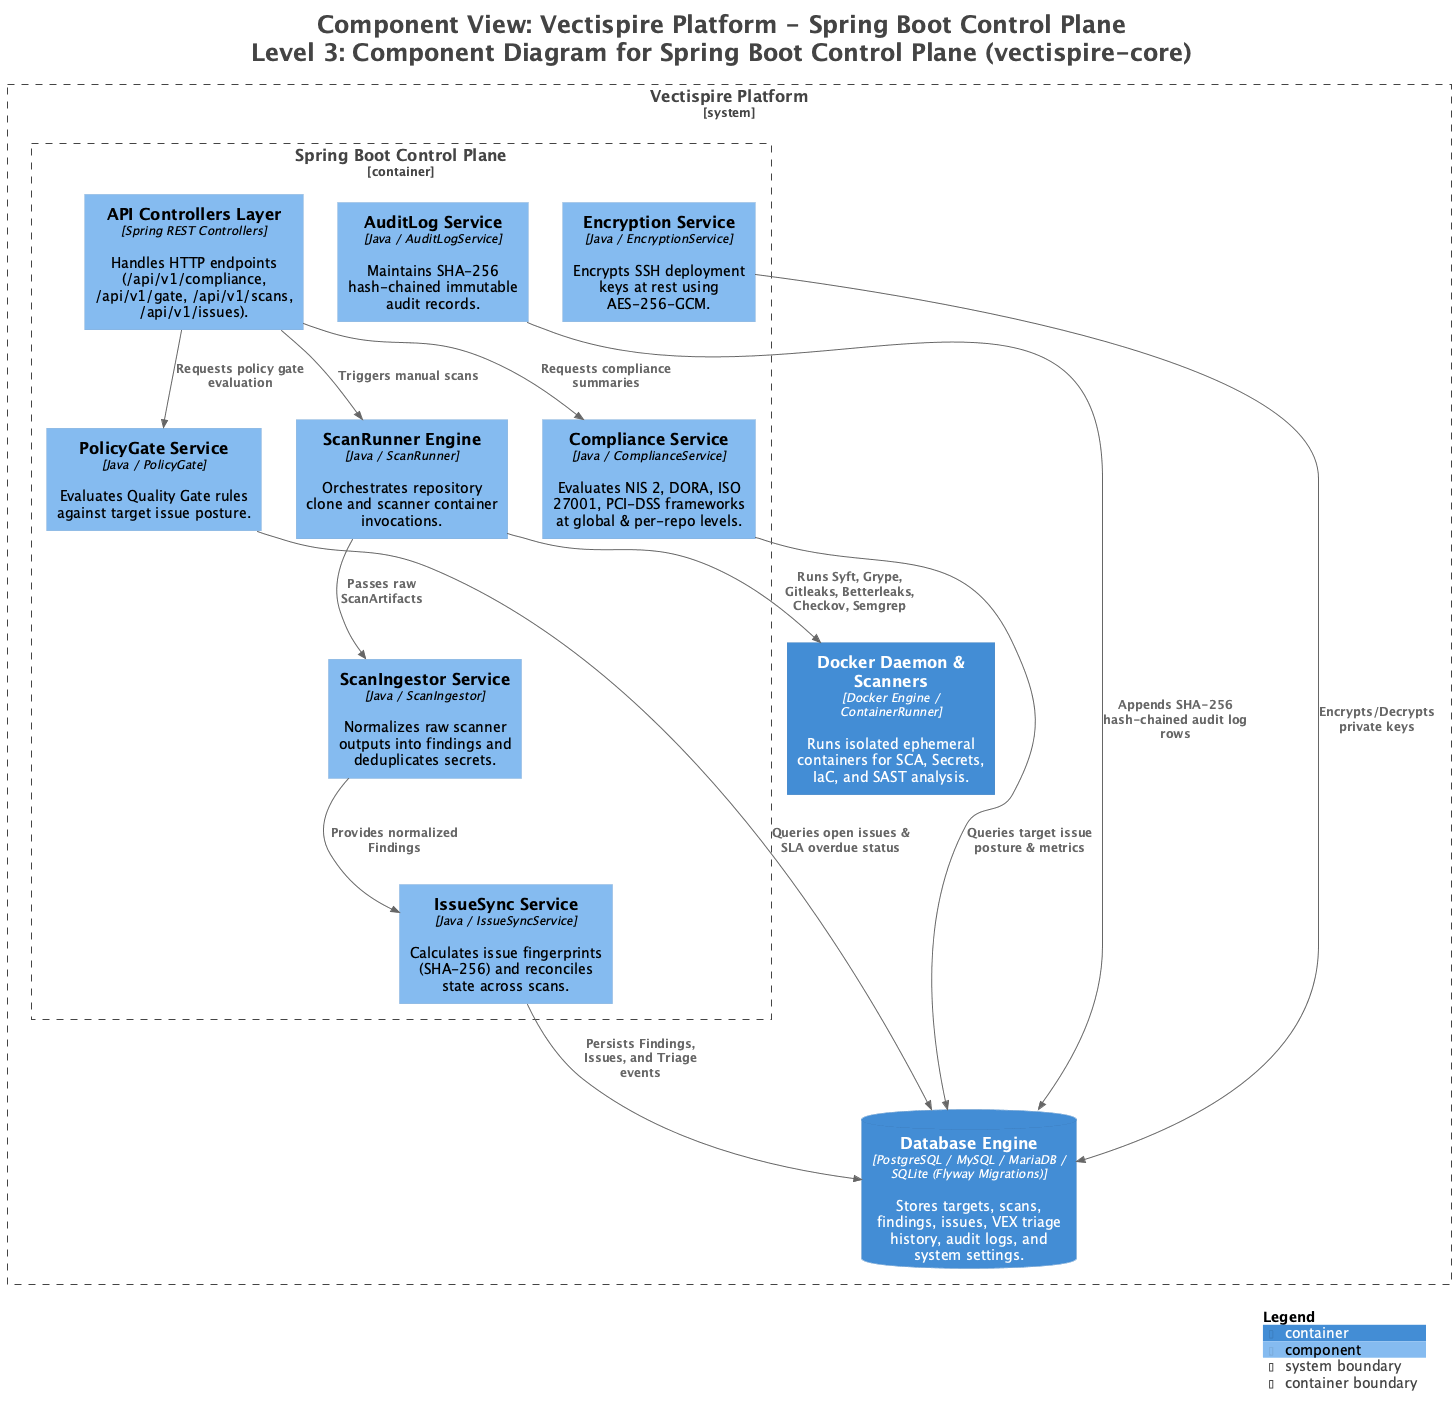

The diagram above was rendered by PlantUML. Its source (embedded in the PNG):
@startuml
title <size:24>Component View: Vectispire Platform - Spring Boot Control Plane</size>\n<size:24>Level 3: Component Diagram for Spring Boot Control Plane (vectispire-core)</size>

set separator none
top to bottom direction

<style>
  root {
    BackgroundColor: #ffffff
    FontColor: #444444
  }
</style>

!include <C4/C4>
!include <C4/C4_Context>
!include <C4/C4_Container>
!include <C4/C4_Component>

System_Boundary("VectispirePlatform_boundary", "Vectispire Platform", $tags="") {
  Container_Boundary("VectispirePlatform.SpringBootControlPlane_boundary", "Spring Boot Control Plane", $tags="") {
    Component(VectispirePlatform.SpringBootControlPlane.IssueSyncService, "IssueSync Service", $techn="Java / IssueSyncService", $descr="Calculates issue fingerprints (SHA-256) and reconciles state across scans.", $tags="", $link="")
    Component(VectispirePlatform.SpringBootControlPlane.ComplianceService, "Compliance Service", $techn="Java / ComplianceService", $descr="Evaluates NIS 2, DORA, ISO 27001, PCI-DSS frameworks at global & per-repo levels.", $tags="", $link="")
    Component(VectispirePlatform.SpringBootControlPlane.PolicyGateService, "PolicyGate Service", $techn="Java / PolicyGate", $descr="Evaluates Quality Gate rules against target issue posture.", $tags="", $link="")
    Component(VectispirePlatform.SpringBootControlPlane.AuditLogService, "AuditLog Service", $techn="Java / AuditLogService", $descr="Maintains SHA-256 hash-chained immutable audit records.", $tags="", $link="")
    Component(VectispirePlatform.SpringBootControlPlane.EncryptionService, "Encryption Service", $techn="Java / EncryptionService", $descr="Encrypts SSH deployment keys at rest using AES-256-GCM.", $tags="", $link="")
    Component(VectispirePlatform.SpringBootControlPlane.APIControllersLayer, "API Controllers Layer", $techn="Spring REST Controllers", $descr="Handles HTTP endpoints (/api/v1/compliance, /api/v1/gate, /api/v1/scans, /api/v1/issues).", $tags="", $link="")
    Component(VectispirePlatform.SpringBootControlPlane.ScanRunnerEngine, "ScanRunner Engine", $techn="Java / ScanRunner", $descr="Orchestrates repository clone and scanner container invocations.", $tags="", $link="")
    Component(VectispirePlatform.SpringBootControlPlane.ScanIngestorService, "ScanIngestor Service", $techn="Java / ScanIngestor", $descr="Normalizes raw scanner outputs into findings and deduplicates secrets.", $tags="", $link="")
  }

  ContainerDb(VectispirePlatform.DatabaseEngine, "Database Engine", $techn="PostgreSQL / MySQL / MariaDB / SQLite (Flyway Migrations)", $descr="Stores targets, scans, findings, issues, VEX triage history, audit logs, and system settings.", $tags="", $link="")
  Container(VectispirePlatform.DockerDaemonScanners, "Docker Daemon & Scanners", $techn="Docker Engine / ContainerRunner", $descr="Runs isolated ephemeral containers for SCA, Secrets, IaC, and SAST analysis.", $tags="", $link="")
}

Rel(VectispirePlatform.SpringBootControlPlane.APIControllersLayer, VectispirePlatform.SpringBootControlPlane.ComplianceService, "Requests compliance summaries", $techn="", $tags="", $link="")
Rel(VectispirePlatform.SpringBootControlPlane.APIControllersLayer, VectispirePlatform.SpringBootControlPlane.PolicyGateService, "Requests policy gate evaluation", $techn="", $tags="", $link="")
Rel(VectispirePlatform.SpringBootControlPlane.APIControllersLayer, VectispirePlatform.SpringBootControlPlane.ScanRunnerEngine, "Triggers manual scans", $techn="", $tags="", $link="")
Rel(VectispirePlatform.SpringBootControlPlane.ScanRunnerEngine, VectispirePlatform.DockerDaemonScanners, "Runs Syft, Grype, Gitleaks, Betterleaks, Checkov, Semgrep", $techn="", $tags="", $link="")
Rel(VectispirePlatform.SpringBootControlPlane.ScanRunnerEngine, VectispirePlatform.SpringBootControlPlane.ScanIngestorService, "Passes raw ScanArtifacts", $techn="", $tags="", $link="")
Rel(VectispirePlatform.SpringBootControlPlane.ScanIngestorService, VectispirePlatform.SpringBootControlPlane.IssueSyncService, "Provides normalized Findings", $techn="", $tags="", $link="")
Rel(VectispirePlatform.SpringBootControlPlane.IssueSyncService, VectispirePlatform.DatabaseEngine, "Persists Findings, Issues, and Triage events", $techn="", $tags="", $link="")
Rel(VectispirePlatform.SpringBootControlPlane.ComplianceService, VectispirePlatform.DatabaseEngine, "Queries target issue posture & metrics", $techn="", $tags="", $link="")
Rel(VectispirePlatform.SpringBootControlPlane.PolicyGateService, VectispirePlatform.DatabaseEngine, "Queries open issues & SLA overdue status", $techn="", $tags="", $link="")
Rel(VectispirePlatform.SpringBootControlPlane.AuditLogService, VectispirePlatform.DatabaseEngine, "Appends SHA-256 hash-chained audit log rows", $techn="", $tags="", $link="")
Rel(VectispirePlatform.SpringBootControlPlane.EncryptionService, VectispirePlatform.DatabaseEngine, "Encrypts/Decrypts private keys", $techn="", $tags="", $link="")

SHOW_LEGEND(true)
hide stereotypes
@enduml